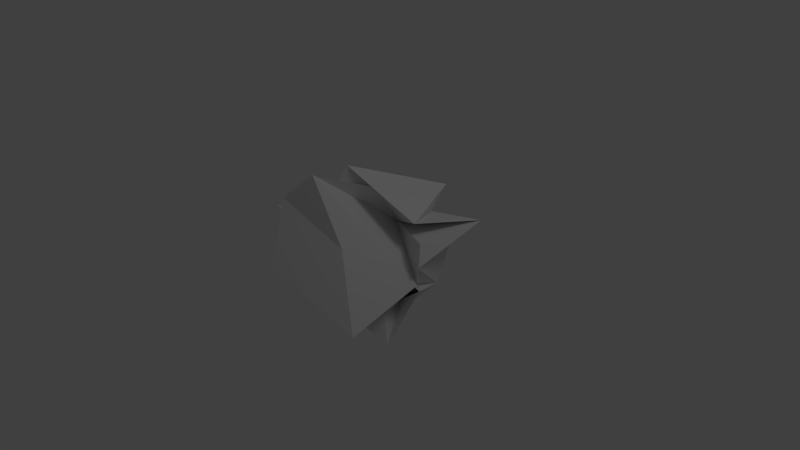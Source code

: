 # Source: junk1.blend  (saved by Blender 2.60.0; exported with 4.5.12 LTS)
import bpy
from mathutils import Matrix  # noqa: F401  (used for matrix-valued properties, if any)

bpy.ops.wm.read_factory_settings(use_empty=True)
scene = bpy.context.scene
scene.name = 'Scene'

# ---- collections
col_collection_1 = bpy.data.collections.new('Collection 1'); scene.collection.children.link(col_collection_1)

# ---- materials (node trees are filled in below, after node groups)
mat_material_001 = bpy.data.materials.new('Material.001')
mat_material_001.alpha_threshold = 0.0
mat_material_001.use_transparent_shadow = False
mat_material_001.roughness = 0.5
mat_material_001.specular_intensity = 0.1604
mat_material_001.line_color = (0.0, 0.0, 0.0, 1.0)

# ---- material node trees

# ---- world
world_world = bpy.data.worlds.new('World'); scene.world = world_world
world_world.color = (0.05088, 0.05088, 0.05088)
world_world.use_sun_shadow = False
world_world.sun_shadow_jitter_overblur = 0.0
world_world.cycles.sampling_method = 'MANUAL'
world_world.cycles.sample_map_resolution = 256

# ---- cameras
cam_camera = bpy.data.cameras.new('Camera')
cam_camera.clip_end = 100.0
cam_camera.lens = 35.0
cam_camera.ortho_scale = 7.314
cam_camera.dof.focus_distance = 0.0
cam_camera.dof.aperture_fstop = 128.0

# ---- lights
light_lamp = bpy.data.lights.new('Lamp', 'POINT')
light_lamp.transmission_factor = 0.0
light_lamp.cutoff_distance = 30.0
light_lamp.energy = 100.0
light_lamp.shadow_buffer_clip_start = 1.001
light_lamp.shadow_soft_size = 1.0
light_lamp.shadow_maximum_resolution = 0.006
light_lamp.use_absolute_resolution = True
light_lamp.cycles.use_multiple_importance_sampling = False

# ---- meshes
me_icosphere = bpy.data.meshes.new('Icosphere')
me_icosphere.from_pydata([(0.0, 0.0, -1.0), (0.7236, -0.5257, -0.4472), (-0.2764, -0.8506, -0.4472), (-0.8944, 0.0, -0.4472), (-0.2764, 0.8506, -0.4472), (0.7236, 0.5257, -0.4472), (0.2764, -0.8506, 0.4472), (-0.7236, -0.5257, 0.4472), (-0.7236, 0.5257, 0.4472), (0.2764, 0.8506, 0.4472), (0.8944, 0.0, 0.4472), (0.0, 0.0, 1.0), (0.2199, 0.09615, -0.2224), (0.9301, -0.6589, -0.8792), (0.02099, -0.8513, -0.407), (0.9238, -0.04902, -0.2639), (0.3927, 0.2764, -0.8326), (0.08705, -0.1001, -0.6657), (-0.6054, -0.4656, -0.01091), (0.4083, 0.6887, -0.7065), (-0.9539, 0.3299, -0.3671), (0.3309, 0.1005, -0.2227), (0.9774, -0.1129, 0.1468), (0.6046, 0.3473, -0.06828), (0.9055, -1.239, -0.4717), (-0.5302, -1.442, 0.1024), (-0.9133, -0.9005, 0.5968), (-1.321, -0.7635, 0.5625), (-0.5693, -0.3516, 0.08628), (-0.6126, 1.271, 0.4097), (0.5295, 0.2328, 0.2745), (0.4705, 1.157, 0.1681), (0.9226, -0.08562, -0.1534), (-0.7903, -0.9928, 0.906), (-1.304, 0.2635, -0.1442), (0.2118, 1.218, 0.747), (1.095, 1.006, 0.5295), (-0.03671, 0.4349, 0.3331), (-0.3774, -0.7776, 1.308), (-0.3801, -0.3611, 1.051), (-0.2808, -0.2546, 1.327), (0.6726, 0.1098, 0.6321)], [], [(14, 2, 12), (12, 13, 14), (1, 14, 13), (12, 0, 13), (16, 1, 13), (13, 15, 16), (5, 16, 15), (13, 0, 15), (18, 3, 17), (17, 12, 18), (2, 18, 12), (17, 0, 12), (20, 4, 19), (19, 17, 20), (3, 20, 17), (19, 0, 17), (21, 5, 15), (15, 19, 21), (4, 21, 19), (15, 0, 19), (23, 1, 16), (16, 22, 23), (10, 23, 22), (22, 16, 5), (25, 2, 14), (14, 24, 25), (6, 25, 24), (24, 14, 1), (27, 3, 18), (18, 26, 27), (7, 27, 26), (26, 18, 2), (29, 4, 20), (20, 28, 29), (8, 29, 28), (28, 20, 3), (31, 5, 21), (21, 30, 31), (9, 31, 30), (30, 21, 4), (32, 6, 24), (24, 23, 32), (10, 32, 23), (23, 24, 1), (33, 7, 26), (26, 25, 33), (6, 33, 25), (25, 26, 2), (34, 8, 28), (28, 27, 34), (7, 34, 27), (27, 28, 3), (35, 9, 30), (30, 29, 35), (8, 35, 29), (29, 30, 4), (36, 10, 22), (22, 31, 36), (9, 36, 31), (31, 22, 5), (38, 6, 32), (32, 37, 38), (11, 38, 37), (37, 32, 10), (39, 7, 33), (33, 38, 39), (11, 39, 38), (38, 33, 6), (40, 8, 34), (34, 39, 40), (11, 40, 39), (39, 34, 7), (41, 9, 35), (35, 40, 41), (11, 41, 40), (40, 35, 8), (37, 10, 36), (36, 41, 37), (11, 37, 41), (41, 36, 9)])
_uv = me_icosphere.uv_layers.new(name='UVTex')
_uv.uv.foreach_set('vector', [0.02447, 0.21, 0.0, 0.15, 0.2075, 0.07681, 0.2075, 0.07681, 0.1335, 0.3579, 0.02447, 0.21, 0.1398, 0.292, 0.02447, 0.21, 0.1335, 0.3579, 0.2075, 0.07681, 0.1724, 0.0501, 0.1335, 0.3579, 0.2753, 0.1318, 0.1398, 0.292, 0.1341, 0.3595, 0.1341, 0.3595, 0.2644, 0.304, 0.2753, 0.1318, 0.3656, 0.1993, 0.2753, 0.1318, 0.2644, 0.304, 0.1341, 0.3595, 0.1724, 0.0501, 0.2644, 0.304, 0.6827, 0.5376, 0.5773, 0.4666, 0.7896, 0.4045, 0.7896, 0.4045, 0.7977, 0.3531, 0.6827, 0.5376, 0.7885, 0.5888, 0.6827, 0.5376, 0.7977, 0.3531, 0.7896, 0.4045, 0.7618, 0.3913, 0.7977, 0.3531, 0.3451, 0.5391, 0.1541, 0.5888, 0.02879, 0.498, 0.02879, 0.498, 0.1727, 0.3635, 0.3451, 0.5391, 0.3653, 0.4666, 0.3451, 0.5391, 0.1727, 0.3635, 0.02879, 0.498, 0.1808, 0.3913, 0.1727, 0.3635, 0.2253, 0.1174, 0.3656, 0.1993, 0.2364, 0.2358, 0.2364, 0.2358, 0.3808, 0.1368, 0.2253, 0.1174, 0.3653, 0.0, 0.2253, 0.1174, 0.3808, 0.1368, 0.2364, 0.2358, 0.1724, 0.0501, 0.3808, 0.1368, 0.3526, 0.2767, 0.1398, 0.292, 0.2863, 0.1584, 0.2863, 0.1584, 0.2682, 0.3523, 0.3526, 0.2767, 0.3125, 0.3913, 0.3526, 0.2767, 0.2682, 0.3523, 0.2682, 0.3523, 0.2863, 0.1584, 0.3656, 0.1993, 0.2666, 0.4678, 0.3927, 0.3913, 0.4417, 0.4208, 0.4417, 0.4208, 0.6141, 0.4764, 0.2666, 0.4678, 0.3656, 0.5887, 0.2666, 0.4678, 0.6141, 0.4764, 0.6141, 0.4764, 0.4417, 0.4208, 0.577, 0.4669, 0.6192, 0.7665, 0.5773, 0.4666, 0.6291, 0.6157, 0.6291, 0.6157, 0.6482, 0.7927, 0.6192, 0.7665, 0.577, 0.7106, 0.6192, 0.7665, 0.6482, 0.7927, 0.6482, 0.7927, 0.6291, 0.6157, 0.7885, 0.5888, 0.175, 0.8106, 0.1541, 0.5888, 0.2951, 0.529, 0.2951, 0.529, 0.5306, 0.5165, 0.175, 0.8106, 0.3656, 0.7106, 0.175, 0.8106, 0.5306, 0.5165, 0.5306, 0.5165, 0.2951, 0.529, 0.3653, 0.4666, 0.924, 0.5549, 0.7885, 0.4669, 0.8933, 0.4763, 0.8933, 0.4763, 0.9284, 0.5778, 0.924, 0.5549, 1.0, 0.5887, 0.924, 0.5549, 0.9284, 0.5778, 0.9284, 0.5778, 0.8933, 0.4763, 0.9729, 0.3913, 0.6434, 0.5855, 0.3656, 0.5887, 0.4034, 0.3598, 0.4034, 0.3598, 0.7384, 0.6638, 0.6434, 0.5855, 0.5768, 0.711, 0.6434, 0.5855, 0.7384, 0.6638, 0.7384, 0.6638, 0.4034, 0.3598, 0.577, 0.4669, 0.4986, 0.7854, 0.577, 0.7106, 0.5205, 0.7223, 0.5205, 0.7223, 0.6625, 0.6652, 0.4986, 0.7854, 0.7614, 0.7862, 0.4986, 0.7854, 0.6625, 0.6652, 0.6625, 0.6652, 0.5205, 0.7223, 0.7885, 0.5888, 0.3823, 0.07259, 0.3656, 0.1921, 0.5298, 0.05592, 0.5298, 0.05592, 0.6501, 0.09719, 0.3823, 0.07259, 0.5913, 0.09938, 0.3823, 0.07259, 0.6501, 0.09719, 0.6501, 0.09719, 0.5298, 0.05592, 0.4186, 0.0, 0.2364, 0.8335, 0.1812, 0.7862, 0.1096, 0.7753, 0.1096, 0.7753, 0.3397, 0.7125, 0.2364, 0.8335, 0.3656, 0.7106, 0.2364, 0.8335, 0.3397, 0.7125, 0.3397, 0.7125, 0.1096, 0.7753, 0.1541, 0.5888, 1.051, 0.5819, 0.7888, 0.711, 0.7168, 0.6706, 0.7168, 0.6706, 1.035, 0.4922, 1.051, 0.5819, 1.0, 0.5887, 1.051, 0.5819, 1.035, 0.4922, 1.035, 0.4922, 0.7168, 0.6706, 0.7885, 0.4669, 0.2379, 0.6587, 0.3656, 0.5887, 0.5742, 0.6911, 0.5742, 0.6911, 0.4275, 0.8784, 0.2379, 0.6587, 0.3923, 0.7862, 0.2379, 0.6587, 0.4275, 0.8784, 0.4275, 0.8784, 0.5742, 0.6911, 0.5768, 0.711, 0.5908, 0.1986, 0.5913, 0.09938, 0.6679, 0.0005232, 0.6679, 0.0005232, 0.6642, 0.123, 0.5908, 0.1986, 0.5587, 0.3412, 0.5908, 0.1986, 0.6642, 0.123, 0.6642, 0.123, 0.6679, 0.0005232, 0.7311, 0.2413, 0.5822, 0.2429, 0.3656, 0.1921, 0.3575, 0.01206, 0.3575, 0.01206, 0.5941, 0.2067, 0.5822, 0.2429, 0.5587, 0.3412, 0.5822, 0.2429, 0.5941, 0.2067, 0.5941, 0.2067, 0.3575, 0.01206, 0.5913, 0.09938, 0.5865, 0.476, 0.3659, 0.3913, 0.2674, 0.3759, 0.2674, 0.3759, 0.6001, 0.2864, 0.5865, 0.476, 0.5587, 0.3412, 0.5865, 0.476, 0.6001, 0.2864, 0.6001, 0.2864, 0.2674, 0.3759, 0.3656, 0.1921, 1.024, 0.7002, 0.7888, 0.711, 0.8465, 0.4881, 0.8465, 0.4881, 0.8453, 0.7072, 1.024, 0.7002, 0.9733, 0.7862, 1.024, 0.7002, 0.8453, 0.7072, 0.8453, 0.7072, 0.8465, 0.4881, 1.0, 0.5887])
me_icosphere.materials.append(mat_material_001)
me_icosphere.use_remesh_preserve_volume = False
me_icosphere.use_remesh_preserve_attributes = False
me_icosphere.use_mirror_vertex_groups = False
me_icosphere.update()

# ---- objects
ob_icosphere = bpy.data.objects.new('Icosphere', me_icosphere)
ob_lamp = bpy.data.objects.new('Lamp', light_lamp)
ob_camera = bpy.data.objects.new('Camera', cam_camera)

# ---- transforms, parenting, visibility, modifiers, constraints
ob_icosphere.location = (0.0, 0.0, 0.0)
ob_icosphere.lineart.crease_threshold = 0.0
ob_lamp.location = (4.076, 1.005, 5.904)
ob_lamp.rotation_euler = (0.6503, 0.05522, 1.866)
ob_lamp.lock_rotations_4d = False
ob_lamp.empty_display_type = 'ARROWS'
ob_lamp.color = (0.0, 0.0, 0.0, 0.0)
ob_lamp.lineart.crease_threshold = 0.0
ob_camera.location = (7.481, -6.508, 5.344)
ob_camera.rotation_euler = (1.109, 0.01082, 0.8149)
ob_camera.lock_rotations_4d = False
ob_camera.empty_display_type = 'ARROWS'
ob_camera.color = (0.0, 0.0, 0.0, 0.0)
ob_camera.display_type = 'WIRE'
ob_camera.lineart.crease_threshold = 0.0

# ---- collection membership
col_collection_1.objects.link(ob_icosphere)
col_collection_1.objects.link(ob_lamp)
col_collection_1.objects.link(ob_camera)

# ---- scene / render settings (as saved in the file)
scene.camera = ob_camera
scene.frame_start = 1; scene.frame_end = 250; scene.frame_set(1)
scene.render.engine = 'BLENDER_EEVEE_NEXT'
scene.render.image_settings.color_mode = 'RGB'
scene.render.image_settings.compression = 90
scene.render.resolution_percentage = 50
scene.render.dither_intensity = 0.0
scene.render.bake_margin = 2
scene.render.bake_bias = 0.0
scene.cycles.use_denoising = False
scene.cycles.samples = 10
scene.cycles.sampling_pattern = 'TABULATED_SOBOL'
scene.cycles.light_sampling_threshold = 0.0
scene.cycles.use_adaptive_sampling = False
scene.cycles.use_light_tree = False
scene.cycles.blur_glossy = 0.0
scene.cycles.volume_bounces = 1
scene.cycles.pixel_filter_type = 'GAUSSIAN'
scene.cycles.sample_clamp_indirect = 0.0
scene.view_settings.view_transform = 'Standard'
bpy.context.view_layer.update()
